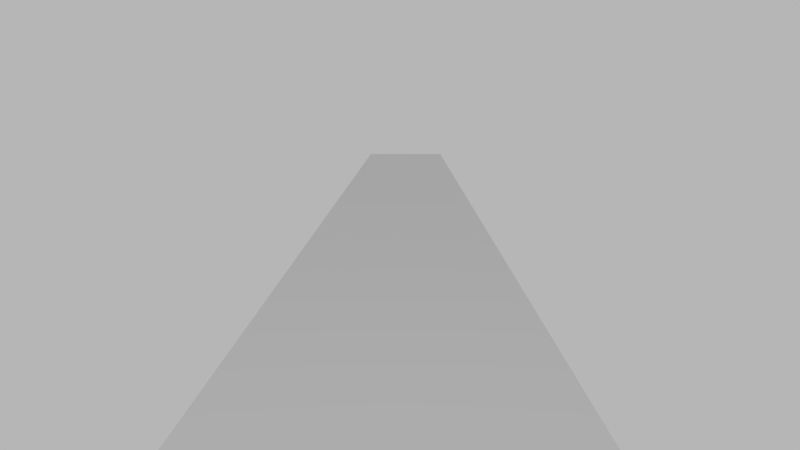 # Source: 20131124_02-01.blend  (saved by Blender 2.69.0; exported with 4.5.12 LTS)
import bpy
from mathutils import Matrix  # noqa: F401  (used for matrix-valued properties, if any)

bpy.ops.wm.read_factory_settings(use_empty=True)
scene = bpy.context.scene
scene.name = 'Scene'

# ---- collections
col_collection_1 = bpy.data.collections.new('Collection 1'); scene.collection.children.link(col_collection_1)

# ---- world
world_world = bpy.data.worlds.new('World'); scene.world = world_world
world_world.color = (0.4672, 0.4672, 0.4672)
world_world.use_sun_shadow = False
world_world.sun_shadow_jitter_overblur = 0.0
world_world.cycles.sampling_method = 'MANUAL'
world_world.cycles.sample_map_resolution = 256

# ---- cameras
cam_camera = bpy.data.cameras.new('Camera')
cam_camera.clip_end = 100.0
cam_camera.lens = 35.0
cam_camera.sensor_width = 32.0
cam_camera.sensor_height = 18.0
cam_camera.ortho_scale = 7.314
cam_camera.dof.focus_distance = 0.0
cam_camera.dof.aperture_fstop = 128.0

# ---- lights
light_lamp = bpy.data.lights.new('Lamp', 'POINT')
light_lamp.transmission_factor = 0.0
light_lamp.cutoff_distance = 30.0
light_lamp.energy = 100.0
light_lamp.shadow_buffer_clip_start = 1.001
light_lamp.shadow_soft_size = 0.1
light_lamp.shadow_maximum_resolution = 0.006
light_lamp.use_absolute_resolution = True
light_lamp.cycles.use_multiple_importance_sampling = False

# ---- meshes
me_x = bpy.data.meshes.new('平面')
me_x.from_pydata([(1.0, -1.0, 0.0), (-1.0, -1.0, 0.0), (1.0, 1.0, 0.0), (-1.0, 1.0, 0.0)], [], [(1, 0, 2, 3)])
me_x.use_remesh_preserve_volume = False
me_x.use_remesh_preserve_attributes = False
me_x.use_mirror_vertex_groups = False
me_x.update()

# ---- objects
ob_x = bpy.data.objects.new('平面', me_x)
ob_lamp = bpy.data.objects.new('Lamp', light_lamp)
ob_camera = bpy.data.objects.new('Camera', cam_camera)

# ---- transforms, parenting, visibility, modifiers, constraints
ob_x.location = (0.0, 8.708, 0.0)
ob_x.scale = (1.0, 10.87, 1.0)
ob_x.lineart.crease_threshold = 0.0
ob_lamp.location = (0.05982, -5.178, 5.904)
ob_lamp.rotation_euler = (0.6503, 0.05522, 1.866)
ob_lamp.lock_rotations_4d = False
ob_lamp.empty_display_type = 'ARROWS'
ob_lamp.color = (0.0, 0.0, 0.0, 0.0)
ob_lamp.lineart.crease_threshold = 0.0
ob_camera.location = (0.08105, -5.708, 1.494)
ob_camera.rotation_euler = (7.714, 9.082e-06, -18.84)
ob_camera.lock_rotations_4d = False
ob_camera.empty_display_type = 'ARROWS'
ob_camera.color = (0.0, 0.0, 0.0, 0.0)
ob_camera.display_type = 'WIRE'
ob_camera.lineart.crease_threshold = 0.0

# ---- collection membership
col_collection_1.objects.link(ob_x)
col_collection_1.objects.link(ob_lamp)
col_collection_1.objects.link(ob_camera)

# ---- scene / render settings (as saved in the file)
scene.camera = ob_camera
scene.frame_start = 1; scene.frame_end = 250; scene.frame_set(1)
scene.render.engine = 'BLENDER_EEVEE_NEXT'
scene.render.image_settings.compression = 90
scene.render.resolution_percentage = 50
scene.render.dither_intensity = 0.0
scene.cycles.use_denoising = False
scene.cycles.samples = 10
scene.cycles.sampling_pattern = 'TABULATED_SOBOL'
scene.cycles.light_sampling_threshold = 0.0
scene.cycles.use_adaptive_sampling = False
scene.cycles.use_light_tree = False
scene.cycles.blur_glossy = 0.0
scene.cycles.volume_bounces = 1
scene.cycles.pixel_filter_type = 'GAUSSIAN'
scene.cycles.sample_clamp_indirect = 0.0
scene.view_settings.view_transform = 'Standard'
bpy.context.view_layer.update()
